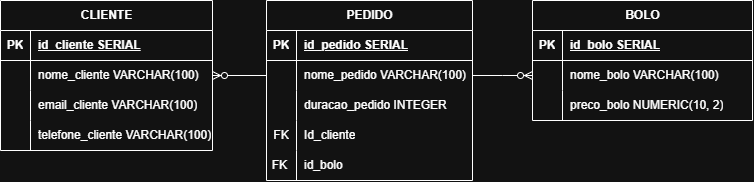

The diagram above was exported from draw.io. Its source (the exported page's mxGraphModel, read from the mxfile embedded in the PNG):
<mxGraphModel dx="982" dy="540" grid="1" gridSize="10" guides="1" tooltips="1" connect="1" arrows="1" fold="1" page="1" pageScale="1" pageWidth="827" pageHeight="1169" math="0" shadow="0">
  <root>
    <mxCell id="0" />
    <mxCell id="1" parent="0" />
    <mxCell id="GqDiCORIlqUmfDUjWzXi-14" parent="1" style="shape=table;startSize=30;container=1;collapsible=1;childLayout=tableLayout;fixedRows=1;rowLines=0;fontStyle=1;align=center;resizeLast=1;html=1;" value="PEDIDO" vertex="1">
      <mxGeometry height="180" width="206" x="324" y="310" as="geometry" />
    </mxCell>
    <mxCell id="GqDiCORIlqUmfDUjWzXi-15" parent="GqDiCORIlqUmfDUjWzXi-14" style="shape=tableRow;horizontal=0;startSize=0;swimlaneHead=0;swimlaneBody=0;fillColor=none;collapsible=0;dropTarget=0;points=[[0,0.5],[1,0.5]];portConstraint=eastwest;top=0;left=0;right=0;bottom=1;" value="" vertex="1">
      <mxGeometry height="30" width="206" y="30" as="geometry" />
    </mxCell>
    <mxCell id="GqDiCORIlqUmfDUjWzXi-16" parent="GqDiCORIlqUmfDUjWzXi-15" style="shape=partialRectangle;connectable=0;fillColor=none;top=0;left=0;bottom=0;right=0;fontStyle=1;overflow=hidden;whiteSpace=wrap;html=1;" value="PK" vertex="1">
      <mxGeometry height="30" width="30" as="geometry">
        <mxRectangle height="30" width="30" as="alternateBounds" />
      </mxGeometry>
    </mxCell>
    <mxCell id="GqDiCORIlqUmfDUjWzXi-17" parent="GqDiCORIlqUmfDUjWzXi-15" style="shape=partialRectangle;connectable=0;fillColor=none;top=0;left=0;bottom=0;right=0;align=left;spacingLeft=6;fontStyle=5;overflow=hidden;whiteSpace=wrap;html=1;" value="id_pedido SERIAL" vertex="1">
      <mxGeometry height="30" width="176" x="30" as="geometry">
        <mxRectangle height="30" width="176" as="alternateBounds" />
      </mxGeometry>
    </mxCell>
    <mxCell id="GqDiCORIlqUmfDUjWzXi-18" parent="GqDiCORIlqUmfDUjWzXi-14" style="shape=tableRow;horizontal=0;startSize=0;swimlaneHead=0;swimlaneBody=0;fillColor=none;collapsible=0;dropTarget=0;points=[[0,0.5],[1,0.5]];portConstraint=eastwest;top=0;left=0;right=0;bottom=0;" value="" vertex="1">
      <mxGeometry height="30" width="206" y="60" as="geometry" />
    </mxCell>
    <mxCell id="GqDiCORIlqUmfDUjWzXi-19" parent="GqDiCORIlqUmfDUjWzXi-18" style="shape=partialRectangle;connectable=0;fillColor=none;top=0;left=0;bottom=0;right=0;editable=1;overflow=hidden;whiteSpace=wrap;html=1;" value="" vertex="1">
      <mxGeometry height="30" width="30" as="geometry">
        <mxRectangle height="30" width="30" as="alternateBounds" />
      </mxGeometry>
    </mxCell>
    <mxCell id="GqDiCORIlqUmfDUjWzXi-20" parent="GqDiCORIlqUmfDUjWzXi-18" style="shape=partialRectangle;connectable=0;fillColor=none;top=0;left=0;bottom=0;right=0;align=left;spacingLeft=6;overflow=hidden;whiteSpace=wrap;html=1;" value="nome_pedido VARCHAR(100)" vertex="1">
      <mxGeometry height="30" width="176" x="30" as="geometry">
        <mxRectangle height="30" width="176" as="alternateBounds" />
      </mxGeometry>
    </mxCell>
    <mxCell id="GqDiCORIlqUmfDUjWzXi-21" parent="GqDiCORIlqUmfDUjWzXi-14" style="shape=tableRow;horizontal=0;startSize=0;swimlaneHead=0;swimlaneBody=0;fillColor=none;collapsible=0;dropTarget=0;points=[[0,0.5],[1,0.5]];portConstraint=eastwest;top=0;left=0;right=0;bottom=0;" value="" vertex="1">
      <mxGeometry height="30" width="206" y="90" as="geometry" />
    </mxCell>
    <mxCell id="GqDiCORIlqUmfDUjWzXi-22" parent="GqDiCORIlqUmfDUjWzXi-21" style="shape=partialRectangle;connectable=0;fillColor=none;top=0;left=0;bottom=0;right=0;editable=1;overflow=hidden;whiteSpace=wrap;html=1;" value="" vertex="1">
      <mxGeometry height="30" width="30" as="geometry">
        <mxRectangle height="30" width="30" as="alternateBounds" />
      </mxGeometry>
    </mxCell>
    <mxCell id="GqDiCORIlqUmfDUjWzXi-23" parent="GqDiCORIlqUmfDUjWzXi-21" style="shape=partialRectangle;connectable=0;fillColor=none;top=0;left=0;bottom=0;right=0;align=left;spacingLeft=6;overflow=hidden;whiteSpace=wrap;html=1;" value="duracao_pedido INTEGER" vertex="1">
      <mxGeometry height="30" width="176" x="30" as="geometry">
        <mxRectangle height="30" width="176" as="alternateBounds" />
      </mxGeometry>
    </mxCell>
    <mxCell id="GqDiCORIlqUmfDUjWzXi-42" parent="GqDiCORIlqUmfDUjWzXi-14" style="shape=tableRow;horizontal=0;startSize=0;swimlaneHead=0;swimlaneBody=0;fillColor=none;collapsible=0;dropTarget=0;points=[[0,0.5],[1,0.5]];portConstraint=eastwest;top=0;left=0;right=0;bottom=0;" value="" vertex="1">
      <mxGeometry height="30" width="206" y="120" as="geometry" />
    </mxCell>
    <mxCell id="GqDiCORIlqUmfDUjWzXi-43" parent="GqDiCORIlqUmfDUjWzXi-42" style="shape=partialRectangle;connectable=0;fillColor=none;top=0;left=0;bottom=0;right=0;editable=1;overflow=hidden;whiteSpace=wrap;html=1;" value="FK" vertex="1">
      <mxGeometry height="30" width="30" as="geometry">
        <mxRectangle height="30" width="30" as="alternateBounds" />
      </mxGeometry>
    </mxCell>
    <mxCell id="GqDiCORIlqUmfDUjWzXi-44" parent="GqDiCORIlqUmfDUjWzXi-42" style="shape=partialRectangle;connectable=0;fillColor=none;top=0;left=0;bottom=0;right=0;align=left;spacingLeft=6;overflow=hidden;whiteSpace=wrap;html=1;" value="Id_cliente" vertex="1">
      <mxGeometry height="30" width="176" x="30" as="geometry">
        <mxRectangle height="30" width="176" as="alternateBounds" />
      </mxGeometry>
    </mxCell>
    <mxCell id="GqDiCORIlqUmfDUjWzXi-45" parent="GqDiCORIlqUmfDUjWzXi-14" style="shape=tableRow;horizontal=0;startSize=0;swimlaneHead=0;swimlaneBody=0;fillColor=none;collapsible=0;dropTarget=0;points=[[0,0.5],[1,0.5]];portConstraint=eastwest;top=0;left=0;right=0;bottom=0;" value="" vertex="1">
      <mxGeometry height="30" width="206" y="150" as="geometry" />
    </mxCell>
    <mxCell id="GqDiCORIlqUmfDUjWzXi-46" parent="GqDiCORIlqUmfDUjWzXi-45" style="shape=partialRectangle;connectable=0;fillColor=none;top=0;left=0;bottom=0;right=0;editable=1;overflow=hidden;whiteSpace=wrap;html=1;" value="FK&amp;nbsp;" vertex="1">
      <mxGeometry height="30" width="30" as="geometry">
        <mxRectangle height="30" width="30" as="alternateBounds" />
      </mxGeometry>
    </mxCell>
    <mxCell id="GqDiCORIlqUmfDUjWzXi-47" parent="GqDiCORIlqUmfDUjWzXi-45" style="shape=partialRectangle;connectable=0;fillColor=none;top=0;left=0;bottom=0;right=0;align=left;spacingLeft=6;overflow=hidden;whiteSpace=wrap;html=1;" value="id_bolo" vertex="1">
      <mxGeometry height="30" width="176" x="30" as="geometry">
        <mxRectangle height="30" width="176" as="alternateBounds" />
      </mxGeometry>
    </mxCell>
    <mxCell id="GqDiCORIlqUmfDUjWzXi-27" parent="1" style="shape=table;startSize=30;container=1;collapsible=1;childLayout=tableLayout;fixedRows=1;rowLines=0;fontStyle=1;align=center;resizeLast=1;html=1;" value="BOLO" vertex="1">
      <mxGeometry height="120" width="220" x="590" y="310" as="geometry" />
    </mxCell>
    <mxCell id="GqDiCORIlqUmfDUjWzXi-28" parent="GqDiCORIlqUmfDUjWzXi-27" style="shape=tableRow;horizontal=0;startSize=0;swimlaneHead=0;swimlaneBody=0;fillColor=none;collapsible=0;dropTarget=0;points=[[0,0.5],[1,0.5]];portConstraint=eastwest;top=0;left=0;right=0;bottom=1;" value="" vertex="1">
      <mxGeometry height="30" width="220" y="30" as="geometry" />
    </mxCell>
    <mxCell id="GqDiCORIlqUmfDUjWzXi-29" parent="GqDiCORIlqUmfDUjWzXi-28" style="shape=partialRectangle;connectable=0;fillColor=none;top=0;left=0;bottom=0;right=0;fontStyle=1;overflow=hidden;whiteSpace=wrap;html=1;" value="PK" vertex="1">
      <mxGeometry height="30" width="30" as="geometry">
        <mxRectangle height="30" width="30" as="alternateBounds" />
      </mxGeometry>
    </mxCell>
    <mxCell id="GqDiCORIlqUmfDUjWzXi-30" parent="GqDiCORIlqUmfDUjWzXi-28" style="shape=partialRectangle;connectable=0;fillColor=none;top=0;left=0;bottom=0;right=0;align=left;spacingLeft=6;fontStyle=5;overflow=hidden;whiteSpace=wrap;html=1;" value="id_bolo SERIAL" vertex="1">
      <mxGeometry height="30" width="190" x="30" as="geometry">
        <mxRectangle height="30" width="190" as="alternateBounds" />
      </mxGeometry>
    </mxCell>
    <mxCell id="GqDiCORIlqUmfDUjWzXi-31" parent="GqDiCORIlqUmfDUjWzXi-27" style="shape=tableRow;horizontal=0;startSize=0;swimlaneHead=0;swimlaneBody=0;fillColor=none;collapsible=0;dropTarget=0;points=[[0,0.5],[1,0.5]];portConstraint=eastwest;top=0;left=0;right=0;bottom=0;" value="" vertex="1">
      <mxGeometry height="30" width="220" y="60" as="geometry" />
    </mxCell>
    <mxCell id="GqDiCORIlqUmfDUjWzXi-32" parent="GqDiCORIlqUmfDUjWzXi-31" style="shape=partialRectangle;connectable=0;fillColor=none;top=0;left=0;bottom=0;right=0;editable=1;overflow=hidden;whiteSpace=wrap;html=1;" value="" vertex="1">
      <mxGeometry height="30" width="30" as="geometry">
        <mxRectangle height="30" width="30" as="alternateBounds" />
      </mxGeometry>
    </mxCell>
    <mxCell id="GqDiCORIlqUmfDUjWzXi-33" parent="GqDiCORIlqUmfDUjWzXi-31" style="shape=partialRectangle;connectable=0;fillColor=none;top=0;left=0;bottom=0;right=0;align=left;spacingLeft=6;overflow=hidden;whiteSpace=wrap;html=1;" value="nome_bolo VARCHAR(100)" vertex="1">
      <mxGeometry height="30" width="190" x="30" as="geometry">
        <mxRectangle height="30" width="190" as="alternateBounds" />
      </mxGeometry>
    </mxCell>
    <mxCell id="GqDiCORIlqUmfDUjWzXi-34" parent="GqDiCORIlqUmfDUjWzXi-27" style="shape=tableRow;horizontal=0;startSize=0;swimlaneHead=0;swimlaneBody=0;fillColor=none;collapsible=0;dropTarget=0;points=[[0,0.5],[1,0.5]];portConstraint=eastwest;top=0;left=0;right=0;bottom=0;" value="" vertex="1">
      <mxGeometry height="30" width="220" y="90" as="geometry" />
    </mxCell>
    <mxCell id="GqDiCORIlqUmfDUjWzXi-35" parent="GqDiCORIlqUmfDUjWzXi-34" style="shape=partialRectangle;connectable=0;fillColor=none;top=0;left=0;bottom=0;right=0;editable=1;overflow=hidden;whiteSpace=wrap;html=1;" value="" vertex="1">
      <mxGeometry height="30" width="30" as="geometry">
        <mxRectangle height="30" width="30" as="alternateBounds" />
      </mxGeometry>
    </mxCell>
    <mxCell id="GqDiCORIlqUmfDUjWzXi-36" parent="GqDiCORIlqUmfDUjWzXi-34" style="shape=partialRectangle;connectable=0;fillColor=none;top=0;left=0;bottom=0;right=0;align=left;spacingLeft=6;overflow=hidden;whiteSpace=wrap;html=1;" value="preco_bolo NUMERIC(10, 2)" vertex="1">
      <mxGeometry height="30" width="190" x="30" as="geometry">
        <mxRectangle height="30" width="190" as="alternateBounds" />
      </mxGeometry>
    </mxCell>
    <mxCell id="GqDiCORIlqUmfDUjWzXi-1" parent="1" style="shape=table;startSize=30;container=1;collapsible=1;childLayout=tableLayout;fixedRows=1;rowLines=0;fontStyle=1;align=center;resizeLast=1;html=1;" value="CLIENTE" vertex="1">
      <mxGeometry height="150" width="212" x="58" y="310" as="geometry" />
    </mxCell>
    <mxCell id="GqDiCORIlqUmfDUjWzXi-2" parent="GqDiCORIlqUmfDUjWzXi-1" style="shape=tableRow;horizontal=0;startSize=0;swimlaneHead=0;swimlaneBody=0;fillColor=none;collapsible=0;dropTarget=0;points=[[0,0.5],[1,0.5]];portConstraint=eastwest;top=0;left=0;right=0;bottom=1;" value="" vertex="1">
      <mxGeometry height="30" width="212" y="30" as="geometry" />
    </mxCell>
    <mxCell id="GqDiCORIlqUmfDUjWzXi-3" parent="GqDiCORIlqUmfDUjWzXi-2" style="shape=partialRectangle;connectable=0;fillColor=none;top=0;left=0;bottom=0;right=0;fontStyle=1;overflow=hidden;whiteSpace=wrap;html=1;" value="PK" vertex="1">
      <mxGeometry height="30" width="30" as="geometry">
        <mxRectangle height="30" width="30" as="alternateBounds" />
      </mxGeometry>
    </mxCell>
    <mxCell id="GqDiCORIlqUmfDUjWzXi-4" parent="GqDiCORIlqUmfDUjWzXi-2" style="shape=partialRectangle;connectable=0;fillColor=none;top=0;left=0;bottom=0;right=0;align=left;spacingLeft=6;fontStyle=5;overflow=hidden;whiteSpace=wrap;html=1;" value="id_cliente SERIAL" vertex="1">
      <mxGeometry height="30" width="182" x="30" as="geometry">
        <mxRectangle height="30" width="182" as="alternateBounds" />
      </mxGeometry>
    </mxCell>
    <mxCell id="GqDiCORIlqUmfDUjWzXi-5" parent="GqDiCORIlqUmfDUjWzXi-1" style="shape=tableRow;horizontal=0;startSize=0;swimlaneHead=0;swimlaneBody=0;fillColor=none;collapsible=0;dropTarget=0;points=[[0,0.5],[1,0.5]];portConstraint=eastwest;top=0;left=0;right=0;bottom=0;" value="" vertex="1">
      <mxGeometry height="30" width="212" y="60" as="geometry" />
    </mxCell>
    <mxCell id="GqDiCORIlqUmfDUjWzXi-6" parent="GqDiCORIlqUmfDUjWzXi-5" style="shape=partialRectangle;connectable=0;fillColor=none;top=0;left=0;bottom=0;right=0;editable=1;overflow=hidden;whiteSpace=wrap;html=1;" value="" vertex="1">
      <mxGeometry height="30" width="30" as="geometry">
        <mxRectangle height="30" width="30" as="alternateBounds" />
      </mxGeometry>
    </mxCell>
    <mxCell id="GqDiCORIlqUmfDUjWzXi-7" parent="GqDiCORIlqUmfDUjWzXi-5" style="shape=partialRectangle;connectable=0;fillColor=none;top=0;left=0;bottom=0;right=0;align=left;spacingLeft=6;overflow=hidden;whiteSpace=wrap;html=1;" value="nome_cliente VARCHAR(100)" vertex="1">
      <mxGeometry height="30" width="182" x="30" as="geometry">
        <mxRectangle height="30" width="182" as="alternateBounds" />
      </mxGeometry>
    </mxCell>
    <mxCell id="GqDiCORIlqUmfDUjWzXi-8" parent="GqDiCORIlqUmfDUjWzXi-1" style="shape=tableRow;horizontal=0;startSize=0;swimlaneHead=0;swimlaneBody=0;fillColor=none;collapsible=0;dropTarget=0;points=[[0,0.5],[1,0.5]];portConstraint=eastwest;top=0;left=0;right=0;bottom=0;" value="" vertex="1">
      <mxGeometry height="30" width="212" y="90" as="geometry" />
    </mxCell>
    <mxCell id="GqDiCORIlqUmfDUjWzXi-9" parent="GqDiCORIlqUmfDUjWzXi-8" style="shape=partialRectangle;connectable=0;fillColor=none;top=0;left=0;bottom=0;right=0;editable=1;overflow=hidden;whiteSpace=wrap;html=1;" value="" vertex="1">
      <mxGeometry height="30" width="30" as="geometry">
        <mxRectangle height="30" width="30" as="alternateBounds" />
      </mxGeometry>
    </mxCell>
    <mxCell id="GqDiCORIlqUmfDUjWzXi-10" parent="GqDiCORIlqUmfDUjWzXi-8" style="shape=partialRectangle;connectable=0;fillColor=none;top=0;left=0;bottom=0;right=0;align=left;spacingLeft=6;overflow=hidden;whiteSpace=wrap;html=1;" value="email_cliente VARCHAR(100)" vertex="1">
      <mxGeometry height="30" width="182" x="30" as="geometry">
        <mxRectangle height="30" width="182" as="alternateBounds" />
      </mxGeometry>
    </mxCell>
    <mxCell id="GqDiCORIlqUmfDUjWzXi-11" parent="GqDiCORIlqUmfDUjWzXi-1" style="shape=tableRow;horizontal=0;startSize=0;swimlaneHead=0;swimlaneBody=0;fillColor=none;collapsible=0;dropTarget=0;points=[[0,0.5],[1,0.5]];portConstraint=eastwest;top=0;left=0;right=0;bottom=0;" value="" vertex="1">
      <mxGeometry height="30" width="212" y="120" as="geometry" />
    </mxCell>
    <mxCell id="GqDiCORIlqUmfDUjWzXi-12" parent="GqDiCORIlqUmfDUjWzXi-11" style="shape=partialRectangle;connectable=0;fillColor=none;top=0;left=0;bottom=0;right=0;editable=1;overflow=hidden;whiteSpace=wrap;html=1;" value="" vertex="1">
      <mxGeometry height="30" width="30" as="geometry">
        <mxRectangle height="30" width="30" as="alternateBounds" />
      </mxGeometry>
    </mxCell>
    <mxCell id="GqDiCORIlqUmfDUjWzXi-13" parent="GqDiCORIlqUmfDUjWzXi-11" style="shape=partialRectangle;connectable=0;fillColor=none;top=0;left=0;bottom=0;right=0;align=left;spacingLeft=6;overflow=hidden;whiteSpace=wrap;html=1;" value="telefone_cliente VARCHAR(100)" vertex="1">
      <mxGeometry height="30" width="182" x="30" as="geometry">
        <mxRectangle height="30" width="182" as="alternateBounds" />
      </mxGeometry>
    </mxCell>
    <mxCell id="GqDiCORIlqUmfDUjWzXi-40" edge="1" parent="1" source="GqDiCORIlqUmfDUjWzXi-18" style="edgeStyle=entityRelationEdgeStyle;fontSize=12;html=1;endArrow=ERzeroToMany;endFill=1;rounded=0;entryX=1;entryY=0.5;entryDx=0;entryDy=0;exitX=0;exitY=0.5;exitDx=0;exitDy=0;" target="GqDiCORIlqUmfDUjWzXi-5" value="">
      <mxGeometry height="100" relative="1" width="100" as="geometry">
        <mxPoint x="360" y="450" as="sourcePoint" />
        <mxPoint x="460" y="350" as="targetPoint" />
      </mxGeometry>
    </mxCell>
    <mxCell id="GqDiCORIlqUmfDUjWzXi-41" edge="1" parent="1" source="GqDiCORIlqUmfDUjWzXi-18" style="edgeStyle=entityRelationEdgeStyle;fontSize=12;html=1;endArrow=ERzeroToMany;endFill=1;rounded=0;entryX=0;entryY=0.5;entryDx=0;entryDy=0;exitX=1;exitY=0.5;exitDx=0;exitDy=0;" target="GqDiCORIlqUmfDUjWzXi-31" value="">
      <mxGeometry height="100" relative="1" width="100" as="geometry">
        <mxPoint x="510" y="385" as="sourcePoint" />
        <mxPoint x="330" y="530" as="targetPoint" />
      </mxGeometry>
    </mxCell>
  </root>
</mxGraphModel>